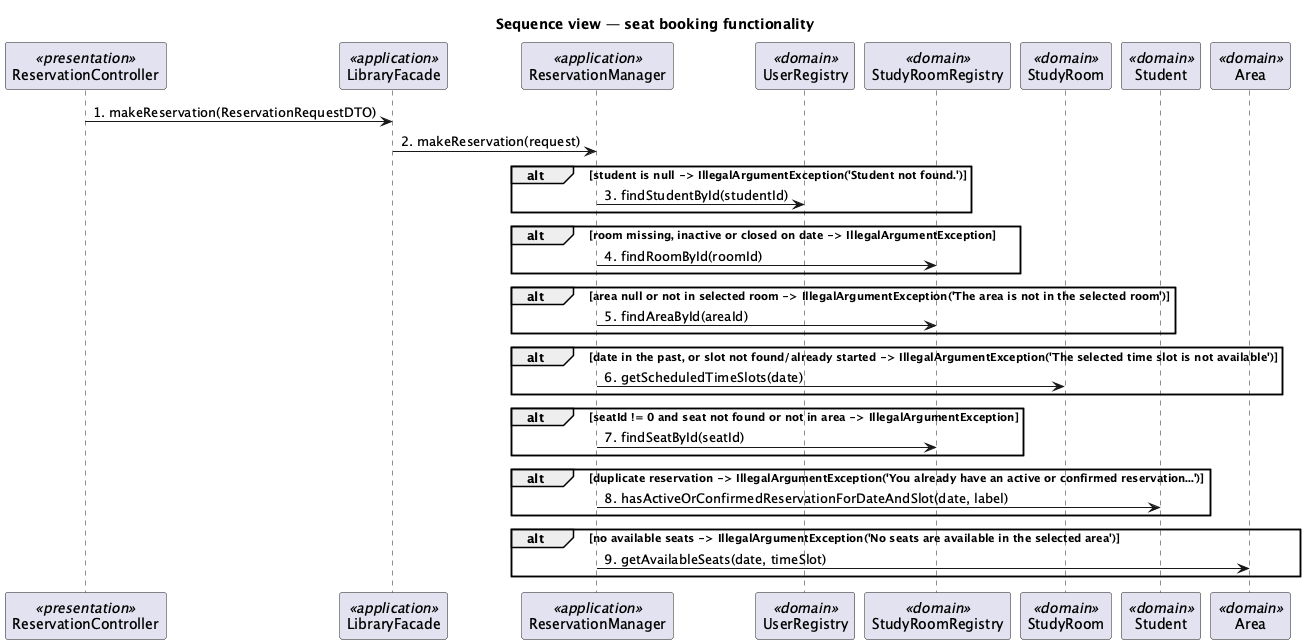

The diagram above was rendered by PlantUML. Its source (embedded in the PNG):
@startuml
title Sequence view — seat booking functionality
participant "ReservationController" as e_cmp_it_unina_reservations_boundary_SpringBoot_ReservationController_9a6804 <<presentation>>
participant "LibraryFacade" as e_cmp_it_unina_reservations_controller_LibraryFacade_47e8b3 <<application>>
participant "ReservationManager" as e_cmp_it_unina_reservations_controller_ReservationManager_4b8655 <<application>>
participant "UserRegistry" as e_cmp_it_unina_reservations_entity_UserRegistry_804bf0 <<domain>>
participant "StudyRoomRegistry" as e_cmp_it_unina_reservations_entity_StudyRoomRegistry_8f507b <<domain>>
participant "StudyRoom" as e_cmp_it_unina_reservations_entity_StudyRoom_69bd2a <<domain>>
participant "Student" as e_cmp_it_unina_reservations_entity_Student_135a6e <<domain>>
participant "Area" as e_cmp_it_unina_reservations_entity_Area_f48c8f <<domain>>
e_cmp_it_unina_reservations_boundary_SpringBoot_ReservationController_9a6804 -> e_cmp_it_unina_reservations_controller_LibraryFacade_47e8b3 : 1. makeReservation(ReservationRequestDTO)
e_cmp_it_unina_reservations_controller_LibraryFacade_47e8b3 -> e_cmp_it_unina_reservations_controller_ReservationManager_4b8655 : 2. makeReservation(request)
alt student is null -> IllegalArgumentException('Student not found.')
e_cmp_it_unina_reservations_controller_ReservationManager_4b8655 -> e_cmp_it_unina_reservations_entity_UserRegistry_804bf0 : 3. findStudentById(studentId)
end
alt room missing, inactive or closed on date -> IllegalArgumentException
e_cmp_it_unina_reservations_controller_ReservationManager_4b8655 -> e_cmp_it_unina_reservations_entity_StudyRoomRegistry_8f507b : 4. findRoomById(roomId)
end
alt area null or not in selected room -> IllegalArgumentException('The area is not in the selected room')
e_cmp_it_unina_reservations_controller_ReservationManager_4b8655 -> e_cmp_it_unina_reservations_entity_StudyRoomRegistry_8f507b : 5. findAreaById(areaId)
end
alt date in the past, or slot not found/already started -> IllegalArgumentException('The selected time slot is not available')
e_cmp_it_unina_reservations_controller_ReservationManager_4b8655 -> e_cmp_it_unina_reservations_entity_StudyRoom_69bd2a : 6. getScheduledTimeSlots(date)
end
alt seatId != 0 and seat not found or not in area -> IllegalArgumentException
e_cmp_it_unina_reservations_controller_ReservationManager_4b8655 -> e_cmp_it_unina_reservations_entity_StudyRoomRegistry_8f507b : 7. findSeatById(seatId)
end
alt duplicate reservation -> IllegalArgumentException('You already have an active or confirmed reservation...')
e_cmp_it_unina_reservations_controller_ReservationManager_4b8655 -> e_cmp_it_unina_reservations_entity_Student_135a6e : 8. hasActiveOrConfirmedReservationForDateAndSlot(date, label)
end
alt no available seats -> IllegalArgumentException('No seats are available in the selected area')
e_cmp_it_unina_reservations_controller_ReservationManager_4b8655 -> e_cmp_it_unina_reservations_entity_Area_f48c8f : 9. getAvailableSeats(date, timeSlot)
end
@enduml